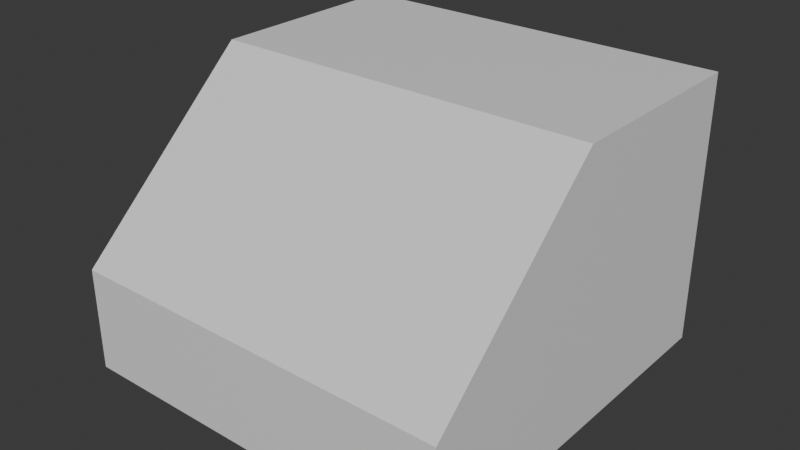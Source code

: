 # Source: color-puzzle-station.blend  (saved by Blender 4.3.34; exported with 4.5.12 LTS)
import bpy
from mathutils import Matrix  # noqa: F401  (used for matrix-valued properties, if any)

bpy.ops.wm.read_factory_settings(use_empty=True)
scene = bpy.context.scene
scene.name = 'Scene'

# ---- collections
col_collection = bpy.data.collections.new('Collection'); scene.collection.children.link(col_collection)

# ---- materials (node trees are filled in below, after node groups)
mat_material = bpy.data.materials.new('Material')
mat_material.alpha_threshold = 0.0
mat_material.roughness = 0.5
mat_material.line_color = (0.0, 0.0, 0.0, 1.0)

# ---- material node trees
mat_material.use_nodes = True; mat_material.node_tree.nodes.clear()
_N = mat_material.node_tree.nodes; _L = mat_material.node_tree.links
n0 = _N.new('ShaderNodeOutputMaterial'); n0.name = 'Material Output'; n0.location = (300, 300)
n1 = _N.new('ShaderNodeBsdfPrincipled'); n1.name = 'Principled BSDF'; n1.location = (10, 300)
n1.inputs[3].default_value = 1.45
_L.new(n1.outputs[0], n0.inputs[0])
n0.is_active_output = True

# ---- world
world_world = bpy.data.worlds.new('World'); scene.world = world_world
world_world.use_nodes = True; world_world.node_tree.nodes.clear()
_N = world_world.node_tree.nodes; _L = world_world.node_tree.links
n0 = _N.new('ShaderNodeOutputWorld'); n0.name = 'World Output'; n0.location = (300, 300)
n1 = _N.new('ShaderNodeBackground'); n1.name = 'Background'; n1.location = (10, 300)
n1.inputs[0].default_value = (0.05088, 0.05088, 0.05088, 1.0)
_L.new(n1.outputs[0], n0.inputs[0])
n0.is_active_output = True
world_world.color = (0.05088, 0.05088, 0.05088)
world_world.sun_shadow_jitter_overblur = 0.0

# ---- meshes
me_cube = bpy.data.meshes.new('Cube')
me_cube.from_pydata([(1.5, 1.51, 2.058), (1.5, 1.51, -0.0304), (1.5, -1.49, 0.7659), (1.5, -1.49, -0.0304), (-1.5, 1.51, 2.058), (-1.5, 1.51, -0.0304), (-1.5, -1.49, 0.7659), (-1.5, -1.49, -0.0304), (-1.5, -0.08129, -0.0304), (1.5, -0.08129, 2.058), (-1.5, -0.08129, 2.058), (1.5, -0.08129, -0.0304)], [], [(9, 10, 6, 2), (3, 2, 6, 7), (8, 10, 4, 5), (8, 11, 3, 7), (11, 9, 2, 3), (5, 4, 0, 1), (1, 0, 9, 11), (5, 1, 11, 8), (7, 6, 10, 8), (0, 4, 10, 9)])
_uv = me_cube.uv_layers.new(name='UVMap')
_uv.uv.foreach_set('vector', [0.625, 0.6326, 0.875, 0.6326, 0.875, 0.75, 0.625, 0.75, 0.375, 0.75, 0.625, 0.75, 0.625, 1.0, 0.375, 1.0, 0.375, 0.1174, 0.625, 0.1174, 0.625, 0.25, 0.375, 0.25, 0.125, 0.6326, 0.375, 0.6326, 0.375, 0.75, 0.125, 0.75, 0.375, 0.6326, 0.625, 0.6326, 0.625, 0.75, 0.375, 0.75, 0.375, 0.25, 0.625, 0.25, 0.625, 0.5, 0.375, 0.5, 0.375, 0.5, 0.625, 0.5, 0.625, 0.6326, 0.375, 0.6326, 0.125, 0.5, 0.375, 0.5, 0.375, 0.6326, 0.125, 0.6326, 0.375, 0.0, 0.625, 0.0, 0.625, 0.1174, 0.375, 0.1174, 0.625, 0.5, 0.875, 0.5, 0.875, 0.6326, 0.625, 0.6326])
me_cube.materials.append(mat_material)
me_cube.use_mirror_vertex_groups = False
me_cube.update()

# ---- objects
ob_colorpuzzlestation = bpy.data.objects.new('ColorPuzzleStation', me_cube)

# ---- transforms, parenting, visibility, modifiers, constraints
ob_colorpuzzlestation.location = (0.0, 0.0, 0.0)
ob_colorpuzzlestation.lock_rotations_4d = False
ob_colorpuzzlestation.empty_display_type = 'ARROWS'
ob_colorpuzzlestation.lineart.crease_threshold = 0.0

# ---- collection membership
col_collection.objects.link(ob_colorpuzzlestation)

# ---- scene / render settings (as saved in the file)
scene.frame_start = 1; scene.frame_end = 250; scene.frame_set(1)
scene.render.engine = 'BLENDER_EEVEE_NEXT'
bpy.context.view_layer.update()

# ---- added for rendering (the .blend has no active camera and no usable light): camera, sun
cam_auto = bpy.data.cameras.new('AutoCamera')
cam_auto.lens = 50.0
cam_auto.sensor_width = 36.0
cam_auto.clip_end = 1000.0
ob_auto_camera = bpy.data.objects.new('AutoCamera', cam_auto)
scene.collection.objects.link(ob_auto_camera)
ob_auto_camera.location = (4.37537, -5.24028, 4.51432)
ob_auto_camera.rotation_euler = (1.09748, -7.21219e-08, 0.694738)
scene.camera = ob_auto_camera
light_auto_sun = bpy.data.lights.new('AutoSun', 'SUN')
light_auto_sun.energy = 3.0
light_auto_sun.angle = 0.0523599
ob_auto_sun = bpy.data.objects.new('AutoSun', light_auto_sun)
scene.collection.objects.link(ob_auto_sun)
ob_auto_sun.rotation_euler = (0.872665, 0.174533, 0.523599)
bpy.context.view_layer.update()
